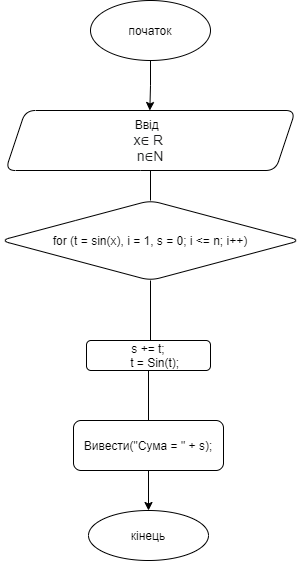

The diagram above was exported from draw.io. Its source (the exported page's mxGraphModel, read from the mxfile embedded in the PNG):
<mxGraphModel dx="432" dy="560" grid="1" gridSize="10" guides="1" tooltips="1" connect="1" arrows="1" fold="1" page="1" pageScale="1" pageWidth="827" pageHeight="1169" math="0" shadow="0">
  <root>
    <mxCell id="0" />
    <mxCell id="1" parent="0" />
    <mxCell id="VinBKiA9v2uX0SWJ6lVB-4" style="edgeStyle=orthogonalEdgeStyle;rounded=0;orthogonalLoop=1;jettySize=auto;html=1;exitX=0.5;exitY=1;exitDx=0;exitDy=0;" parent="1" source="VinBKiA9v2uX0SWJ6lVB-1" edge="1">
      <mxGeometry relative="1" as="geometry">
        <mxPoint x="413.3333333333335" y="210" as="targetPoint" />
      </mxGeometry>
    </mxCell>
    <mxCell id="VinBKiA9v2uX0SWJ6lVB-1" value="початок" style="ellipse;whiteSpace=wrap;html=1;" parent="1" vertex="1">
      <mxGeometry x="354" y="100" width="120" height="60" as="geometry" />
    </mxCell>
    <mxCell id="VinBKiA9v2uX0SWJ6lVB-7" style="edgeStyle=orthogonalEdgeStyle;rounded=0;orthogonalLoop=1;jettySize=auto;html=1;endArrow=none;endFill=0;" parent="1" source="VinBKiA9v2uX0SWJ6lVB-6" target="VinBKiA9v2uX0SWJ6lVB-8" edge="1">
      <mxGeometry relative="1" as="geometry">
        <mxPoint x="414" y="320" as="targetPoint" />
      </mxGeometry>
    </mxCell>
    <mxCell id="VinBKiA9v2uX0SWJ6lVB-6" value="&lt;div&gt;Bвід&amp;nbsp;&amp;nbsp;&lt;/div&gt;&lt;span style=&quot;color: rgb(32 , 33 , 34) ; font-family: sans-serif ; font-size: 14px ; text-align: left ; background-color: rgb(255 , 255 , 255)&quot;&gt;x∈ R&lt;/span&gt;&lt;span&gt;&amp;nbsp;&lt;br&gt;&lt;/span&gt;&lt;span style=&quot;color: rgb(32 , 33 , 34) ; font-family: sans-serif ; font-size: 14px ; text-align: left ; background-color: rgb(255 , 255 , 255)&quot;&gt;n∈N&lt;/span&gt;" style="shape=parallelogram;perimeter=parallelogramPerimeter;whiteSpace=wrap;html=1;fixedSize=1;rounded=1;" parent="1" vertex="1">
      <mxGeometry x="269" y="210" width="290" height="60" as="geometry" />
    </mxCell>
    <mxCell id="VinBKiA9v2uX0SWJ6lVB-9" style="edgeStyle=orthogonalEdgeStyle;rounded=0;orthogonalLoop=1;jettySize=auto;html=1;exitX=0.5;exitY=1;exitDx=0;exitDy=0;endArrow=none;endFill=0;" parent="1" source="VinBKiA9v2uX0SWJ6lVB-8" edge="1">
      <mxGeometry relative="1" as="geometry">
        <mxPoint x="402" y="450" as="targetPoint" />
        <Array as="points">
          <mxPoint x="414" y="450" />
        </Array>
      </mxGeometry>
    </mxCell>
    <mxCell id="VinBKiA9v2uX0SWJ6lVB-8" value="for (t = sin(x), i = 1, s = 0; i &amp;lt;= n; i++)" style="rhombus;whiteSpace=wrap;html=1;rounded=1;" parent="1" vertex="1">
      <mxGeometry x="264" y="300" width="300" height="80" as="geometry" />
    </mxCell>
    <mxCell id="VinBKiA9v2uX0SWJ6lVB-13" style="edgeStyle=orthogonalEdgeStyle;rounded=0;orthogonalLoop=1;jettySize=auto;html=1;exitX=0.5;exitY=1;exitDx=0;exitDy=0;endArrow=none;endFill=0;" parent="1" source="VinBKiA9v2uX0SWJ6lVB-11" edge="1">
      <mxGeometry relative="1" as="geometry">
        <mxPoint x="412" y="525" as="targetPoint" />
      </mxGeometry>
    </mxCell>
    <mxCell id="VinBKiA9v2uX0SWJ6lVB-11" value="&lt;div&gt;s += t;&lt;/div&gt;&lt;div&gt;&amp;nbsp; &amp;nbsp; t = Sin(t);&lt;/div&gt;" style="rounded=1;whiteSpace=wrap;html=1;" parent="1" vertex="1">
      <mxGeometry x="350" y="440" width="124" height="30" as="geometry" />
    </mxCell>
    <mxCell id="VinBKiA9v2uX0SWJ6lVB-16" style="edgeStyle=orthogonalEdgeStyle;rounded=0;orthogonalLoop=1;jettySize=auto;html=1;exitX=0.5;exitY=1;exitDx=0;exitDy=0;endArrow=classic;endFill=1;" parent="1" source="VinBKiA9v2uX0SWJ6lVB-15" target="VinBKiA9v2uX0SWJ6lVB-17" edge="1">
      <mxGeometry relative="1" as="geometry">
        <mxPoint x="412" y="610" as="targetPoint" />
      </mxGeometry>
    </mxCell>
    <mxCell id="VinBKiA9v2uX0SWJ6lVB-15" value="Вивести(&quot;Сума = &quot; + s);" style="rounded=1;whiteSpace=wrap;html=1;" parent="1" vertex="1">
      <mxGeometry x="337" y="520" width="150" height="50" as="geometry" />
    </mxCell>
    <mxCell id="VinBKiA9v2uX0SWJ6lVB-17" value="кінець" style="ellipse;whiteSpace=wrap;html=1;" parent="1" vertex="1">
      <mxGeometry x="352" y="610" width="120" height="50" as="geometry" />
    </mxCell>
  </root>
</mxGraphModel>